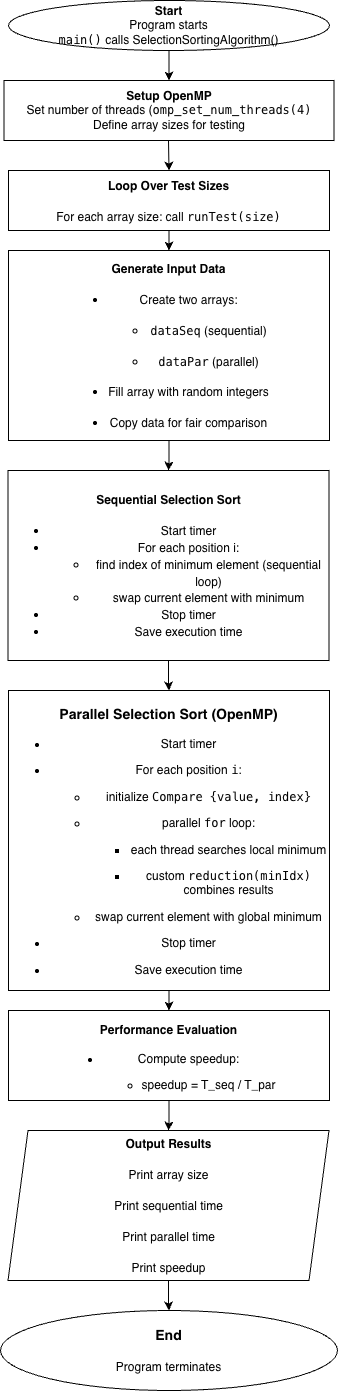

The diagram above was exported from draw.io. Its source (the exported page's mxGraphModel, read from the mxfile embedded in the PNG):
<mxGraphModel dx="927" dy="498" grid="1" gridSize="10" guides="1" tooltips="1" connect="1" arrows="1" fold="1" page="1" pageScale="1" pageWidth="827" pageHeight="1169" math="0" shadow="0">
  <root>
    <mxCell id="0" />
    <mxCell id="1" parent="0" />
    <mxCell id="vH72UnrNJu9dw1Ykg3uP-1" edge="1" parent="1" source="vH72UnrNJu9dw1Ykg3uP-2" style="edgeStyle=orthogonalEdgeStyle;rounded=0;orthogonalLoop=1;jettySize=auto;html=1;entryX=0.5;entryY=0;entryDx=0;entryDy=0;" target="vH72UnrNJu9dw1Ykg3uP-16" value="">
      <mxGeometry relative="1" as="geometry">
        <mxPoint x="409" y="90" as="targetPoint" />
      </mxGeometry>
    </mxCell>
    <mxCell id="vH72UnrNJu9dw1Ykg3uP-2" parent="1" style="ellipse;whiteSpace=wrap;html=1;" value="&lt;b&gt;&lt;font face=&quot;Helvetica&quot;&gt;Start&lt;/font&gt;&lt;/b&gt;&lt;div&gt;&lt;span style=&quot;background-color: transparent; color: light-dark(rgb(0, 0, 0), rgb(255, 255, 255));&quot;&gt;&lt;font face=&quot;Helvetica&quot;&gt;Program starts&lt;/font&gt;&lt;/span&gt;&lt;/div&gt;&lt;div&gt;&lt;font face=&quot;Helvetica&quot;&gt;&lt;code data-start=&quot;225&quot; data-end=&quot;233&quot; style=&quot;background-color: transparent; color: light-dark(rgb(0, 0, 0), rgb(255, 255, 255));&quot;&gt;main()&lt;/code&gt;&lt;span style=&quot;background-color: transparent; color: light-dark(rgb(0, 0, 0), rgb(255, 255, 255));&quot;&gt; calls&amp;nbsp;&lt;/span&gt;&lt;/font&gt;&lt;span style=&quot;background-color: transparent; color: light-dark(rgb(0, 0, 0), rgb(255, 255, 255));&quot;&gt;SelectionSortingAlgorithm()&lt;/span&gt;&lt;/div&gt;" vertex="1">
      <mxGeometry height="50" width="321" x="249" y="10" as="geometry" />
    </mxCell>
    <mxCell id="vH72UnrNJu9dw1Ykg3uP-4" edge="1" parent="1" source="vH72UnrNJu9dw1Ykg3uP-5" style="edgeStyle=orthogonalEdgeStyle;rounded=0;orthogonalLoop=1;jettySize=auto;html=1;" target="vH72UnrNJu9dw1Ykg3uP-7" value="">
      <mxGeometry relative="1" as="geometry" />
    </mxCell>
    <mxCell id="vH72UnrNJu9dw1Ykg3uP-5" parent="1" style="rounded=0;whiteSpace=wrap;html=1;" value="&lt;h3 data-start=&quot;465&quot; data-end=&quot;505&quot;&gt;&lt;strong data-start=&quot;469&quot; data-end=&quot;505&quot;&gt;&lt;font face=&quot;Helvetica&quot; style=&quot;font-size: 12px;&quot;&gt;Loop Over Test Sizes&lt;/font&gt;&lt;/strong&gt;&lt;/h3&gt;&lt;h3 data-start=&quot;465&quot; data-end=&quot;505&quot;&gt;&lt;span style=&quot;font-size: 12px; background-color: transparent; color: light-dark(rgb(0, 0, 0), rgb(255, 255, 255)); font-weight: normal;&quot;&gt;For each array size:&amp;nbsp;&lt;/span&gt;&lt;span style=&quot;background-color: transparent; color: light-dark(rgb(0, 0, 0), rgb(255, 255, 255)); font-size: 12px; font-weight: normal;&quot;&gt;call &lt;/span&gt;&lt;code data-start=&quot;538&quot; data-end=&quot;553&quot; style=&quot;background-color: transparent; color: light-dark(rgb(0, 0, 0), rgb(255, 255, 255)); font-size: 12px; font-weight: normal;&quot;&gt;runTest(size)&lt;/code&gt;&lt;/h3&gt;" vertex="1">
      <mxGeometry height="60" width="321" x="249" y="180" as="geometry" />
    </mxCell>
    <mxCell id="vH72UnrNJu9dw1Ykg3uP-6" edge="1" parent="1" source="vH72UnrNJu9dw1Ykg3uP-7" style="edgeStyle=orthogonalEdgeStyle;rounded=0;orthogonalLoop=1;jettySize=auto;html=1;" target="vH72UnrNJu9dw1Ykg3uP-9" value="">
      <mxGeometry relative="1" as="geometry" />
    </mxCell>
    <mxCell id="vH72UnrNJu9dw1Ykg3uP-7" parent="1" style="rounded=0;whiteSpace=wrap;html=1;" value="&lt;h3 data-start=&quot;560&quot; data-end=&quot;603&quot;&gt;&lt;strong data-start=&quot;564&quot; data-end=&quot;603&quot;&gt;&lt;font face=&quot;Helvetica&quot; style=&quot;font-size: 12px;&quot;&gt;Generate Input Data&lt;/font&gt;&lt;/strong&gt;&lt;/h3&gt;&lt;h3 data-start=&quot;504&quot; data-end=&quot;542&quot;&gt;&lt;ul data-start=&quot;604&quot; data-end=&quot;742&quot;&gt;&lt;li data-start=&quot;604&quot; data-end=&quot;676&quot;&gt;&lt;p data-start=&quot;606&quot; data-end=&quot;624&quot;&gt;&lt;span style=&quot;font-weight: normal;&quot;&gt;&lt;font face=&quot;Helvetica&quot; style=&quot;font-size: 12px;&quot;&gt;Create two arrays:&lt;/font&gt;&lt;/span&gt;&lt;/p&gt;&lt;ul data-start=&quot;627&quot; data-end=&quot;676&quot;&gt;&lt;li data-start=&quot;627&quot; data-end=&quot;651&quot;&gt;&lt;p data-start=&quot;629&quot; data-end=&quot;651&quot;&gt;&lt;span style=&quot;font-weight: normal;&quot;&gt;&lt;font face=&quot;Helvetica&quot; style=&quot;font-size: 12px;&quot;&gt;&lt;code data-start=&quot;629&quot; data-end=&quot;638&quot;&gt;dataSeq&lt;/code&gt; (sequential)&lt;/font&gt;&lt;/span&gt;&lt;/p&gt;&lt;/li&gt;&lt;li data-start=&quot;654&quot; data-end=&quot;676&quot;&gt;&lt;p data-start=&quot;656&quot; data-end=&quot;676&quot;&gt;&lt;span style=&quot;font-weight: normal;&quot;&gt;&lt;font face=&quot;Helvetica&quot; style=&quot;font-size: 12px;&quot;&gt;&lt;code data-start=&quot;656&quot; data-end=&quot;665&quot;&gt;dataPar&lt;/code&gt; (parallel)&lt;/font&gt;&lt;/span&gt;&lt;/p&gt;&lt;/li&gt;&lt;/ul&gt;&lt;/li&gt;&lt;li data-start=&quot;677&quot; data-end=&quot;710&quot;&gt;&lt;p data-start=&quot;679&quot; data-end=&quot;710&quot;&gt;&lt;span style=&quot;font-weight: normal;&quot;&gt;&lt;font face=&quot;Helvetica&quot; style=&quot;font-size: 12px;&quot;&gt;Fill array with random integers&lt;/font&gt;&lt;/span&gt;&lt;/p&gt;&lt;/li&gt;&lt;li data-start=&quot;711&quot; data-end=&quot;742&quot;&gt;&lt;p data-start=&quot;713&quot; data-end=&quot;742&quot;&gt;&lt;span style=&quot;font-weight: normal;&quot;&gt;&lt;font face=&quot;Helvetica&quot; style=&quot;font-size: 12px;&quot;&gt;Copy data for fair comparison&lt;/font&gt;&lt;/span&gt;&lt;/p&gt;&lt;/li&gt;&lt;/ul&gt;&lt;/h3&gt;" vertex="1">
      <mxGeometry height="190" width="321" x="249" y="260" as="geometry" />
    </mxCell>
    <mxCell id="vH72UnrNJu9dw1Ykg3uP-8" edge="1" parent="1" source="vH72UnrNJu9dw1Ykg3uP-9" style="edgeStyle=orthogonalEdgeStyle;rounded=0;orthogonalLoop=1;jettySize=auto;html=1;entryX=0.5;entryY=0;entryDx=0;entryDy=0;" target="vH72UnrNJu9dw1Ykg3uP-19" value="">
      <mxGeometry relative="1" as="geometry" />
    </mxCell>
    <mxCell id="vH72UnrNJu9dw1Ykg3uP-9" parent="1" style="rounded=0;whiteSpace=wrap;html=1;" value="&lt;h3 data-start=&quot;670&quot; data-end=&quot;715&quot;&gt;&lt;span style=&quot;font-size: 12px;&quot;&gt;Sequential Selection Sort&lt;/span&gt;&lt;/h3&gt;&lt;h3 data-start=&quot;670&quot; data-end=&quot;715&quot;&gt;&lt;ul&gt;&lt;li&gt;&lt;span style=&quot;font-weight: normal;&quot;&gt;&lt;font style=&quot;font-size: 12px;&quot;&gt;Start timer&lt;/font&gt;&lt;/span&gt;&lt;/li&gt;&lt;li&gt;&lt;span style=&quot;font-weight: normal;&quot;&gt;&lt;font style=&quot;font-size: 12px;&quot;&gt;For each position i:&lt;/font&gt;&lt;/span&gt;&lt;/li&gt;&lt;ul&gt;&lt;li&gt;&lt;span style=&quot;background-color: transparent; color: light-dark(rgb(0, 0, 0), rgb(255, 255, 255)); font-size: 12px; font-weight: normal;&quot;&gt;find index of minimum element (sequential loop)&lt;/span&gt;&lt;/li&gt;&lt;li&gt;&lt;span style=&quot;font-weight: normal;&quot;&gt;&lt;font style=&quot;font-size: 12px;&quot;&gt;swap current element with minimum&lt;/font&gt;&lt;/span&gt;&lt;/li&gt;&lt;/ul&gt;&lt;li&gt;&lt;span style=&quot;font-weight: normal;&quot;&gt;&lt;font style=&quot;font-size: 12px;&quot;&gt;Stop timer&lt;/font&gt;&lt;/span&gt;&lt;/li&gt;&lt;li&gt;&lt;span style=&quot;font-weight: normal;&quot;&gt;&lt;font style=&quot;font-size: 12px;&quot;&gt;Save execution time&lt;/font&gt;&lt;/span&gt;&lt;/li&gt;&lt;/ul&gt;&lt;/h3&gt;" vertex="1">
      <mxGeometry height="190" width="321" x="248.5" y="480" as="geometry" />
    </mxCell>
    <mxCell id="vH72UnrNJu9dw1Ykg3uP-24" edge="1" parent="1" source="vH72UnrNJu9dw1Ykg3uP-11" style="edgeStyle=orthogonalEdgeStyle;rounded=0;orthogonalLoop=1;jettySize=auto;html=1;" target="vH72UnrNJu9dw1Ykg3uP-14" value="">
      <mxGeometry relative="1" as="geometry" />
    </mxCell>
    <mxCell id="vH72UnrNJu9dw1Ykg3uP-11" parent="1" style="shape=parallelogram;perimeter=parallelogramPerimeter;whiteSpace=wrap;html=1;fixedSize=1;" value="&lt;h3 data-start=&quot;1397&quot; data-end=&quot;1435&quot;&gt;&lt;span data-start=&quot;1401&quot; data-end=&quot;1435&quot; style=&quot;&quot;&gt;&lt;font face=&quot;Helvetica&quot; style=&quot;font-size: 12px;&quot;&gt;Output Results&lt;/font&gt;&lt;/span&gt;&lt;/h3&gt;&lt;h3 data-start=&quot;1397&quot; data-end=&quot;1435&quot;&gt;&lt;span style=&quot;font-size: 12px; font-weight: normal; background-color: transparent; color: light-dark(rgb(0, 0, 0), rgb(255, 255, 255));&quot;&gt;Print array size&lt;/span&gt;&lt;/h3&gt;&lt;h3 data-start=&quot;1397&quot; data-end=&quot;1435&quot;&gt;&lt;span style=&quot;font-size: 12px; font-weight: normal; background-color: transparent; color: light-dark(rgb(0, 0, 0), rgb(255, 255, 255));&quot;&gt;Print sequential time&lt;/span&gt;&lt;/h3&gt;&lt;h3 data-start=&quot;1397&quot; data-end=&quot;1435&quot;&gt;&lt;span style=&quot;background-color: transparent; color: light-dark(rgb(0, 0, 0), rgb(255, 255, 255)); font-size: 12px; font-weight: normal;&quot;&gt;Print parallel time&lt;/span&gt;&lt;/h3&gt;&lt;h3 data-start=&quot;1397&quot; data-end=&quot;1435&quot;&gt;&lt;span style=&quot;font-size: 12px; font-weight: normal; background-color: transparent; color: light-dark(rgb(0, 0, 0), rgb(255, 255, 255));&quot;&gt;Print speedup&lt;/span&gt;&lt;/h3&gt;" vertex="1">
      <mxGeometry height="150" width="321" x="248.5" y="1140" as="geometry" />
    </mxCell>
    <mxCell id="vH72UnrNJu9dw1Ykg3uP-14" parent="1" style="ellipse;whiteSpace=wrap;html=1;" value="&lt;h3 data-start=&quot;1087&quot; data-end=&quot;1105&quot;&gt;&lt;strong data-start=&quot;1091&quot; data-end=&quot;1105&quot;&gt;&lt;font face=&quot;Helvetica&quot;&gt;End&lt;/font&gt;&lt;/strong&gt;&lt;/h3&gt;&lt;h3 data-start=&quot;1087&quot; data-end=&quot;1105&quot;&gt;&lt;span style=&quot;background-color: transparent; color: light-dark(rgb(0, 0, 0), rgb(255, 255, 255)); font-size: 12px; font-weight: normal;&quot;&gt;Program terminates&lt;/span&gt;&lt;/h3&gt;" vertex="1">
      <mxGeometry height="80" width="337" x="241" y="1320" as="geometry" />
    </mxCell>
    <mxCell id="vH72UnrNJu9dw1Ykg3uP-15" edge="1" parent="1" style="endArrow=classic;html=1;rounded=0;entryX=0.5;entryY=0;entryDx=0;entryDy=0;exitX=0.5;exitY=1;exitDx=0;exitDy=0;" target="vH72UnrNJu9dw1Ykg3uP-5" value="">
      <mxGeometry height="50" relative="1" width="50" as="geometry">
        <mxPoint x="409" y="150" as="sourcePoint" />
        <mxPoint x="410" y="180" as="targetPoint" />
      </mxGeometry>
    </mxCell>
    <mxCell id="vH72UnrNJu9dw1Ykg3uP-16" parent="1" style="rounded=0;whiteSpace=wrap;html=1;" value="&lt;strong data-start=&quot;346&quot; data-end=&quot;374&quot; style=&quot;background-color: transparent; color: light-dark(rgb(0, 0, 0), rgb(255, 255, 255));&quot;&gt;Setup OpenMP&lt;/strong&gt;&lt;div&gt;&lt;span style=&quot;background-color: transparent; color: light-dark(rgb(0, 0, 0), rgb(255, 255, 255));&quot;&gt;Set number of threads (&lt;/span&gt;&lt;code data-start=&quot;400&quot; data-end=&quot;424&quot; style=&quot;background-color: transparent; color: light-dark(rgb(0, 0, 0), rgb(255, 255, 255));&quot;&gt;omp_set_num_threads(4)&lt;/code&gt;&lt;/div&gt;&lt;div&gt;&lt;span style=&quot;background-color: transparent; color: light-dark(rgb(0, 0, 0), rgb(255, 255, 255));&quot;&gt;Define array sizes for testing&lt;/span&gt;&lt;/div&gt;" vertex="1">
      <mxGeometry height="60" width="330" x="244.5" y="90" as="geometry" />
    </mxCell>
    <mxCell id="vH72UnrNJu9dw1Ykg3uP-22" edge="1" parent="1" source="vH72UnrNJu9dw1Ykg3uP-19" style="edgeStyle=orthogonalEdgeStyle;rounded=0;orthogonalLoop=1;jettySize=auto;html=1;" target="vH72UnrNJu9dw1Ykg3uP-21" value="">
      <mxGeometry relative="1" as="geometry" />
    </mxCell>
    <mxCell id="vH72UnrNJu9dw1Ykg3uP-19" parent="1" style="rounded=0;whiteSpace=wrap;html=1;" value="&lt;h3 data-start=&quot;965&quot; data-end=&quot;1017&quot;&gt;&lt;strong data-start=&quot;969&quot; data-end=&quot;1017&quot;&gt;Parallel Selection Sort (OpenMP)&lt;/strong&gt;&lt;/h3&gt;&lt;ul data-start=&quot;1018&quot; data-end=&quot;1292&quot;&gt;&lt;li data-start=&quot;1018&quot; data-end=&quot;1031&quot;&gt;&lt;p data-start=&quot;1020&quot; data-end=&quot;1031&quot;&gt;Start timer&lt;/p&gt;&lt;/li&gt;&lt;li data-start=&quot;1032&quot; data-end=&quot;1257&quot;&gt;&lt;p data-start=&quot;1034&quot; data-end=&quot;1056&quot;&gt;For each position &lt;code data-start=&quot;1052&quot; data-end=&quot;1055&quot;&gt;i&lt;/code&gt;:&lt;/p&gt;&lt;ul data-start=&quot;1059&quot; data-end=&quot;1257&quot;&gt;&lt;li data-start=&quot;1059&quot; data-end=&quot;1096&quot;&gt;&lt;p data-start=&quot;1061&quot; data-end=&quot;1096&quot;&gt;initialize &lt;code data-start=&quot;1072&quot; data-end=&quot;1096&quot;&gt;Compare {value, index}&lt;/code&gt;&lt;/p&gt;&lt;/li&gt;&lt;li data-start=&quot;1099&quot; data-end=&quot;1212&quot;&gt;&lt;p data-start=&quot;1101&quot; data-end=&quot;1121&quot;&gt;parallel &lt;code data-start=&quot;1110&quot; data-end=&quot;1115&quot;&gt;for&lt;/code&gt; loop:&lt;/p&gt;&lt;ul data-start=&quot;1126&quot; data-end=&quot;1212&quot;&gt;&lt;li data-start=&quot;1126&quot; data-end=&quot;1162&quot;&gt;&lt;p data-start=&quot;1128&quot; data-end=&quot;1162&quot;&gt;each thread searches local minimum&lt;/p&gt;&lt;/li&gt;&lt;li data-start=&quot;1167&quot; data-end=&quot;1212&quot;&gt;&lt;p data-start=&quot;1169&quot; data-end=&quot;1212&quot;&gt;custom &lt;code data-start=&quot;1176&quot; data-end=&quot;1195&quot;&gt;reduction(minIdx)&lt;/code&gt; combines results&lt;/p&gt;&lt;/li&gt;&lt;/ul&gt;&lt;/li&gt;&lt;li data-start=&quot;1215&quot; data-end=&quot;1257&quot;&gt;&lt;p data-start=&quot;1217&quot; data-end=&quot;1257&quot;&gt;swap current element with global minimum&lt;/p&gt;&lt;/li&gt;&lt;/ul&gt;&lt;/li&gt;&lt;li data-start=&quot;1258&quot; data-end=&quot;1270&quot;&gt;&lt;p data-start=&quot;1260&quot; data-end=&quot;1270&quot;&gt;Stop timer&lt;/p&gt;&lt;/li&gt;&lt;li data-start=&quot;1271&quot; data-end=&quot;1292&quot;&gt;&lt;p data-start=&quot;1273&quot; data-end=&quot;1292&quot;&gt;Save execution time&lt;/p&gt;&lt;/li&gt;&lt;/ul&gt;" vertex="1">
      <mxGeometry height="300" width="321" x="249" y="700" as="geometry" />
    </mxCell>
    <mxCell id="vH72UnrNJu9dw1Ykg3uP-23" edge="1" parent="1" source="vH72UnrNJu9dw1Ykg3uP-21" style="edgeStyle=orthogonalEdgeStyle;rounded=0;orthogonalLoop=1;jettySize=auto;html=1;" target="vH72UnrNJu9dw1Ykg3uP-11" value="">
      <mxGeometry relative="1" as="geometry" />
    </mxCell>
    <mxCell id="vH72UnrNJu9dw1Ykg3uP-21" parent="1" style="rounded=0;whiteSpace=wrap;html=1;" value="&lt;h3 data-start=&quot;1299&quot; data-end=&quot;1341&quot;&gt;&lt;strong data-start=&quot;1303&quot; data-end=&quot;1341&quot;&gt;&lt;font style=&quot;font-size: 12px;&quot; face=&quot;Helvetica&quot;&gt;Performance Evaluation&lt;/font&gt;&lt;/strong&gt;&lt;/h3&gt;&lt;ul data-start=&quot;1342&quot; data-end=&quot;1390&quot;&gt;&lt;li data-start=&quot;1342&quot; data-end=&quot;1390&quot;&gt;&lt;p data-start=&quot;1344&quot; data-end=&quot;1360&quot;&gt;&lt;font face=&quot;Helvetica&quot;&gt;Compute speedup:&lt;/font&gt;&lt;/p&gt;&lt;ul data-start=&quot;1363&quot; data-end=&quot;1390&quot;&gt;&lt;li data-start=&quot;1363&quot; data-end=&quot;1390&quot;&gt;&lt;p data-start=&quot;1365&quot; data-end=&quot;1390&quot;&gt;&lt;code data-start=&quot;1365&quot; data-end=&quot;1390&quot;&gt;&lt;font face=&quot;Helvetica&quot;&gt;speedup = T_seq / T_par&lt;/font&gt;&lt;/code&gt;&lt;/p&gt;&lt;/li&gt;&lt;/ul&gt;&lt;/li&gt;&lt;/ul&gt;" vertex="1">
      <mxGeometry height="90" width="321" x="249" y="1020" as="geometry" />
    </mxCell>
  </root>
</mxGraphModel>